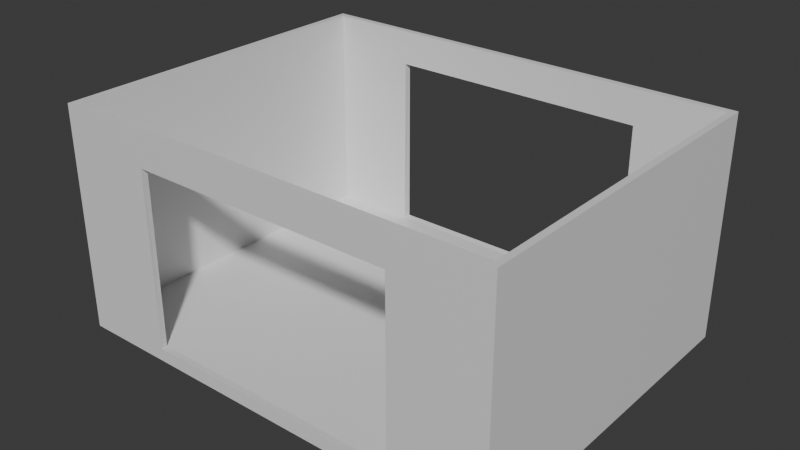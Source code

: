 # Source: InteriorBase.blend  (saved by Blender 5.1.30; exported with 4.5.12 LTS)
import bpy
from mathutils import Matrix  # noqa: F401  (used for matrix-valued properties, if any)

bpy.ops.wm.read_factory_settings(use_empty=True)
scene = bpy.context.scene
scene.name = 'Scene'

# ---- materials (node trees are filled in below, after node groups)
mat_material = bpy.data.materials.new('Material')
mat_material.alpha_threshold = 0.0
mat_material.use_backface_culling_lightprobe_volume = False
mat_material.roughness = 0.5
mat_material.line_color = (0.0, 0.0, 0.0, 1.0)

# ---- material node trees
mat_material.use_nodes = True; mat_material.node_tree.nodes.clear()
_N = mat_material.node_tree.nodes; _L = mat_material.node_tree.links
n0 = _N.new('ShaderNodeOutputMaterial'); n0.name = 'Material Output'; n0.location = (200, 100)
n1 = _N.new('ShaderNodeBsdfPrincipled'); n1.name = 'Principled BSDF'; n1.location = (-200, 100)
_L.new(n1.outputs[0], n0.inputs[0])
n0.is_active_output = True

# ---- world
world_world = bpy.data.worlds.new('World'); scene.world = world_world
world_world.use_nodes = True; world_world.node_tree.nodes.clear()
_N = world_world.node_tree.nodes; _L = world_world.node_tree.links
n0 = _N.new('ShaderNodeOutputWorld'); n0.name = 'World Output'; n0.location = (200, 100)
n1 = _N.new('ShaderNodeBackground'); n1.name = 'Background'; n1.location = (-200, 100)
n1.inputs[0].default_value = (0.05088, 0.05088, 0.05088, 1.0)
_L.new(n1.outputs[0], n0.inputs[0])
n0.is_active_output = True
world_world.color = (0.05088, 0.05088, 0.05088)
world_world.sun_shadow_jitter_overblur = 0.0

# ---- meshes
me_cube = bpy.data.meshes.new('Cube')
me_cube.from_pydata([(3.354, -2.58, 1.582), (3.454, -2.68, -1.863), (-3.354, -2.58, 1.582), (-3.454, -2.68, -1.863), (-3.454, 0.0, -1.863), (3.354, 0.0, 1.582), (-3.354, 0.0, 1.582), (3.454, 0.0, -1.863), (3.454, -2.68, 1.582), (-3.454, -2.68, 1.582), (3.454, 0.0, 1.582), (-3.454, 0.0, 1.582), (-3.354, 0.0, -1.676), (3.354, 0.0, -1.676), (3.354, -2.58, -1.676), (-3.354, -2.58, -1.676), (-2.028, -2.68, 1.582), (2.028, -2.68, 1.582), (2.025, -2.68, -1.863), (-2.025, -2.68, -1.863), (2.024, 0.0, -1.863), (-2.024, 0.0, -1.863), (-2.034, -2.58, 1.582), (2.034, -2.58, 1.582), (-2.041, -2.58, -1.676), (2.041, -2.58, -1.676), (-2.038, 0.0, -1.663), (2.038, 0.0, -1.663), (2.035, -2.58, 1.049), (3.354, 0.0, 1.049), (-2.035, -2.58, 1.049), (3.454, 0.0, 1.049), (3.354, -2.58, 1.049), (-3.454, 0.0, 1.049), (-3.354, 0.0, 1.049), (-3.454, -2.68, 1.049), (-3.354, -2.58, 1.049), (2.028, -2.68, 1.049), (3.454, -2.68, 1.049), (-2.028, -2.68, 1.049), (-3.454, 0.0, -1.663), (-2.025, -2.68, -1.663), (-3.454, -2.68, -1.663), (3.454, -2.68, -1.663), (3.454, 0.0, -1.663), (2.025, -2.68, -1.663)], [], [(0, 5, 29, 32), (44, 31, 38, 43), (42, 35, 33, 40), (5, 0, 8, 10), (2, 6, 11, 9), (6, 2, 36, 34), (26, 24, 25, 27), (23, 28, 30, 22), (22, 16, 17, 23), (20, 18, 19, 21), (16, 39, 37, 17), (22, 2, 9, 16), (43, 38, 37, 45), (41, 39, 35, 42), (0, 23, 17, 8), (4, 21, 19, 3), (20, 7, 1, 18), (2, 22, 30, 36), (23, 0, 32, 28), (13, 27, 25, 14), (26, 12, 15, 24), (36, 30, 24, 15), (28, 32, 14, 25), (34, 36, 15, 12), (37, 38, 8, 17), (32, 29, 13, 14), (35, 39, 16, 9), (38, 31, 10, 8), (33, 35, 9, 11), (19, 41, 42, 3), (3, 42, 40, 4), (1, 43, 45, 18), (7, 44, 43, 1), (18, 45, 41, 19), (28, 25, 45, 37), (28, 37, 39, 30), (24, 30, 39, 41), (25, 24, 41, 45)])
_uv = me_cube.uv_layers.new(name='UVMap')
_uv.uv.foreach_set('vector', [0.6322, 0.7407, 0.6322, 0.625, 0.6322, 0.625, 0.6322, 0.7407, 0.375, 0.625, 0.5703, 0.625, 0.5703, 0.75, 0.375, 0.75, 0.375, 0.0, 0.5703, 0.0, 0.5703, 0.125, 0.375, 0.125, 0.6322, 0.625, 0.6322, 0.7407, 0.625, 0.75, 0.625, 0.625, 0.8678, 0.7407, 0.8678, 0.625, 0.875, 0.625, 0.875, 0.75, 0.8678, 0.625, 0.8678, 0.7407, 0.8678, 0.7407, 0.8678, 0.625, 0.8237, 0.625, 0.8238, 0.7407, 0.6762, 0.7407, 0.6763, 0.625, 0.6764, 0.7407, 0.6763, 0.7407, 0.8237, 0.7407, 0.8236, 0.7407, 0.8236, 0.7407, 0.8234, 0.75, 0.6766, 0.75, 0.6764, 0.7407, 0.3233, 0.625, 0.3233, 0.75, 0.1767, 0.75, 0.1767, 0.625, 0.625, 0.9484, 0.5703, 0.9484, 0.5703, 0.8016, 0.625, 0.8016, 0.8236, 0.7407, 0.8678, 0.7407, 0.875, 0.75, 0.8234, 0.75, 0.375, 0.75, 0.5703, 0.75, 0.5703, 0.8016, 0.375, 0.8017, 0.375, 0.9483, 0.5703, 0.9484, 0.5703, 1.0, 0.375, 1.0, 0.6322, 0.7407, 0.6764, 0.7407, 0.6766, 0.75, 0.625, 0.75, 0.125, 0.625, 0.1767, 0.625, 0.1767, 0.75, 0.125, 0.75, 0.3233, 0.625, 0.375, 0.625, 0.375, 0.75, 0.3233, 0.75, 0.8678, 0.7407, 0.8236, 0.7407, 0.8237, 0.7407, 0.8678, 0.7407, 0.6764, 0.7407, 0.6322, 0.7407, 0.6322, 0.7407, 0.6763, 0.7407, 0.6322, 0.625, 0.6763, 0.625, 0.6762, 0.7407, 0.6322, 0.7407, 0.8237, 0.625, 0.8678, 0.625, 0.8678, 0.7407, 0.8238, 0.7407, 0.8678, 0.7407, 0.8237, 0.7407, 0.8239, 0.7407, 0.8678, 0.7407, 0.6763, 0.7407, 0.6322, 0.7407, 0.6322, 0.7407, 0.6761, 0.7407, 0.8678, 0.625, 0.8678, 0.7407, 0.8678, 0.7407, 0.8678, 0.625, 0.5703, 0.8016, 0.5703, 0.75, 0.625, 0.75, 0.625, 0.8016, 0.6322, 0.7407, 0.6322, 0.625, 0.6322, 0.625, 0.6322, 0.7407, 0.5703, 1.0, 0.5703, 0.9484, 0.625, 0.9484, 0.625, 1.0, 0.5703, 0.75, 0.5703, 0.625, 0.625, 0.625, 0.625, 0.75, 0.5703, 0.125, 0.5703, 0.0, 0.625, 0.0, 0.625, 0.125, 0.375, 0.9483, 0.375, 0.9483, 0.375, 1.0, 0.375, 1.0, 0.375, 0.0, 0.375, 0.0, 0.375, 0.125, 0.375, 0.125, 0.375, 0.75, 0.375, 0.75, 0.375, 0.8017, 0.375, 0.8017, 0.375, 0.625, 0.375, 0.625, 0.375, 0.75, 0.375, 0.75, 0.375, 0.8017, 0.375, 0.8017, 0.375, 0.9483, 0.375, 0.9483, 0.6763, 0.7407, 0.6761, 0.7407, 0.375, 0.8017, 0.5703, 0.8016, 0.6763, 0.7407, 0.5703, 0.8016, 0.5703, 0.9484, 0.8237, 0.7407, 0.8239, 0.7407, 0.8237, 0.7407, 0.5703, 0.9484, 0.375, 0.9483, 0.6761, 0.7407, 0.8239, 0.7407, 0.375, 0.9483, 0.375, 0.8017])
me_cube.materials.append(mat_material)
me_cube.use_mirror_vertex_groups = False
me_cube.update()

# ---- objects
ob_cube = bpy.data.objects.new('Cube', me_cube)

# ---- transforms, parenting, visibility, modifiers, constraints
ob_cube.location = (0.0, 0.0, 0.0)
ob_cube.lock_rotations_4d = False
ob_cube.empty_display_type = 'ARROWS'
ob_cube.lineart.crease_threshold = 0.0
_m = ob_cube.modifiers.new('Mirror', 'MIRROR')
_m.use_axis = (False, True, False)
_m.use_clip = True

# ---- collection membership
scene.collection.objects.link(ob_cube)

# ---- scene / render settings (as saved in the file)
scene.frame_start = 1; scene.frame_end = 250; scene.frame_set(1)
scene.render.engine = 'BLENDER_EEVEE_NEXT'
scene.render.bake_bias = 0.0
scene.render.bake_samples = 0
scene.cycles.sampling_pattern = 'TABULATED_SOBOL'
scene.eevee.use_volume_custom_range = False
bpy.context.view_layer.update()

# ---- added for rendering (the .blend has no active camera and no usable light): camera, sun
cam_auto = bpy.data.cameras.new('AutoCamera')
cam_auto.lens = 50.0
cam_auto.sensor_width = 36.0
cam_auto.clip_end = 1000.0
ob_auto_camera = bpy.data.objects.new('AutoCamera', cam_auto)
scene.collection.objects.link(ob_auto_camera)
ob_auto_camera.location = (8.69457, -10.4335, 6.81482)
ob_auto_camera.rotation_euler = (1.09748, -7.21219e-08, 0.694738)
scene.camera = ob_auto_camera
light_auto_sun = bpy.data.lights.new('AutoSun', 'SUN')
light_auto_sun.energy = 3.0
light_auto_sun.angle = 0.0523599
ob_auto_sun = bpy.data.objects.new('AutoSun', light_auto_sun)
scene.collection.objects.link(ob_auto_sun)
ob_auto_sun.rotation_euler = (0.872665, 0.174533, 0.523599)
bpy.context.view_layer.update()
